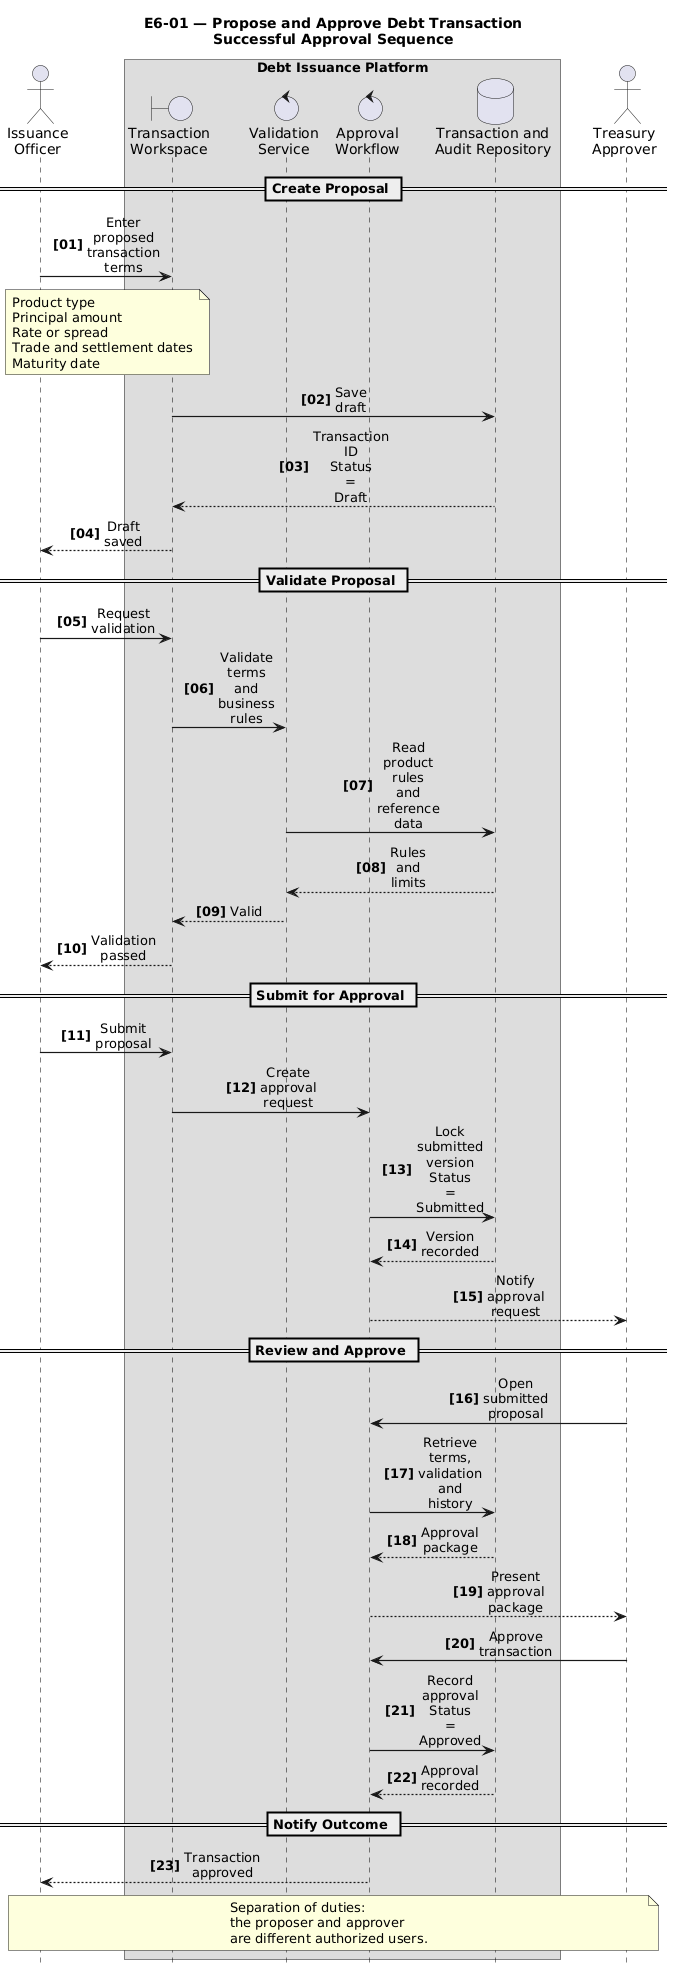

The diagram above was rendered by PlantUML. Its source (embedded in the PNG):
@startuml
title E6-01 — Propose and Approve Debt Transaction\nSuccessful Approval Sequence

hide footbox
autonumber "<b>[00]"

skinparam shadowing false
skinparam sequenceMessageAlign center
skinparam responseMessageBelowArrow true
skinparam maxMessageSize 35

skinparam ParticipantPadding 55
skinparam BoxPadding 25

skinparam sequence {
  ArrowThickness 1.2
  ParticipantFontSize 14
  ActorFontSize 14
  MessageFontSize 13
  LifeLineBorderColor Black
}

actor "Issuance\nOfficer" as Officer

box "Debt Issuance Platform"
  boundary "Transaction\nWorkspace" as Workspace
  control "Validation\nService" as Validation
  control "Approval\nWorkflow" as Workflow
  database "Transaction and\nAudit Repository" as Repository
end box

actor "Treasury\nApprover" as Approver

== Create Proposal ==

Officer -> Workspace : Enter proposed\ntransaction terms

note over Officer, Workspace
Product type
Principal amount
Rate or spread
Trade and settlement dates
Maturity date
end note

Workspace -> Repository : Save draft
Repository --> Workspace : Transaction ID\nStatus = Draft

Workspace --> Officer : Draft saved

== Validate Proposal ==

Officer -> Workspace : Request validation

Workspace -> Validation : Validate terms\nand business rules

Validation -> Repository : Read product rules\nand reference data
Repository --> Validation : Rules and limits

Validation --> Workspace : Valid

Workspace --> Officer : Validation passed

== Submit for Approval ==

Officer -> Workspace : Submit proposal

Workspace -> Workflow : Create approval request

Workflow -> Repository : Lock submitted version\nStatus = Submitted

Repository --> Workflow : Version recorded

Workflow --> Approver : Notify approval request

== Review and Approve ==

Approver -> Workflow : Open submitted proposal

Workflow -> Repository : Retrieve terms,\nvalidation and history
Repository --> Workflow : Approval package

Workflow --> Approver : Present approval package

Approver -> Workflow : Approve transaction

Workflow -> Repository : Record approval\nStatus = Approved

Repository --> Workflow : Approval recorded

== Notify Outcome ==

Workflow --> Officer : Transaction approved

note over Officer, Approver
Separation of duties:
the proposer and approver
are different authorized users.
end note
@enduml